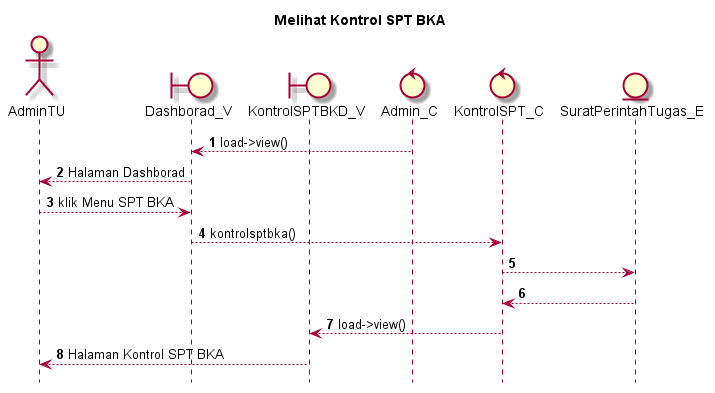

The diagram above was rendered by PlantUML. Its source (embedded in the PNG):
@startuml

autonumber
hide footbox
title Melihat Kontrol SPT BKA

Actor AdminTU
boundary Dashborad_V
boundary KontrolSPTBKD_V
control Admin_C
control KontrolSPT_C
Entity SuratPerintahTugas_E

Admin_C --> Dashborad_V: load->view()
Dashborad_V --> AdminTU: Halaman Dashborad
AdminTU --> Dashborad_V: klik Menu SPT BKA
Dashborad_V --> KontrolSPT_C: kontrolsptbka()
KontrolSPT_C --> SuratPerintahTugas_E:
    
    SuratPerintahTugas_E --> KontrolSPT_C:
    KontrolSPT_C --> KontrolSPTBKD_V: load->view()
    KontrolSPTBKD_V --> AdminTU: Halaman Kontrol SPT BKA

@enduml